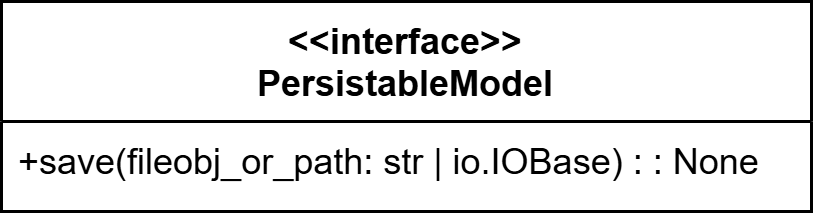

The diagram above was exported from draw.io. Its source (the exported page's mxGraphModel, read from the mxfile embedded in the PNG):
<mxGraphModel dx="4852" dy="2920" grid="1" gridSize="10" guides="1" tooltips="1" connect="1" arrows="1" fold="1" page="1" pageScale="1" pageWidth="827" pageHeight="1169" math="0" shadow="0">
  <root>
    <mxCell id="0" />
    <mxCell id="1" parent="0" />
    <mxCell id="2" value="&lt;&lt;interface&gt;&gt;&#10;PersistableModel" style="swimlane;fontStyle=1;align=center;verticalAlign=top;childLayout=stackLayout;horizontal=1;startSize=40;horizontalStack=0;resizeParent=1;resizeParentMax=0;resizeLast=0;collapsible=0;marginBottom=0;" vertex="1" parent="1">
      <mxGeometry x="1030" y="930" width="270" height="70" as="geometry" />
    </mxCell>
    <mxCell id="3" value="+save(fileobj_or_path: str | io.IOBase) : : None" style="text;strokeColor=none;fillColor=none;align=left;verticalAlign=top;spacingLeft=4;spacingRight=4;overflow=hidden;rotatable=0;points=[[0,0.5],[1,0.5]];portConstraint=eastwest;" vertex="1" parent="2">
      <mxGeometry y="40" width="270" height="30" as="geometry" />
    </mxCell>
  </root>
</mxGraphModel>